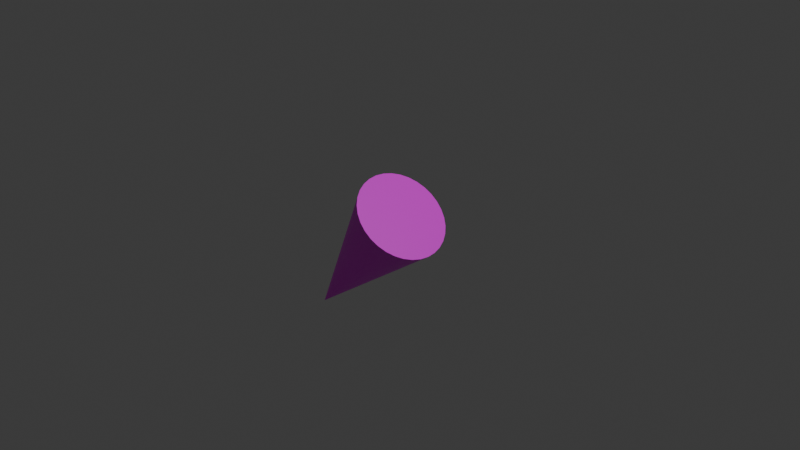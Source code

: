 # Source: PlayerLeftArm.blend  (saved by Blender 4.1.24; exported with 4.5.12 LTS)
import bpy
from mathutils import Matrix  # noqa: F401  (used for matrix-valued properties, if any)

bpy.ops.wm.read_factory_settings(use_empty=True)
scene = bpy.context.scene
scene.name = 'Scene'

# ---- collections
col_collection = bpy.data.collections.new('Collection'); scene.collection.children.link(col_collection)

# ---- images (referenced by path relative to the original .blend; pixels are not part of the script)
import os
ASSET_DIR = os.environ.get("B2B_ASSET_DIR", "")  # directory of the original .blend (textures are referenced by path, not embedded)
HERE = os.path.dirname(os.path.abspath(__file__))  # packed textures are extracted next to this script under _unpacked/

def load_image(name, relpath, width, height, colorspace="sRGB"):
    """Load a texture the original file referenced (path relative to the .blend, or extracted next to this script)."""
    p = next((c for c in (os.path.join(HERE, relpath), os.path.join(ASSET_DIR, relpath)) if relpath and os.path.exists(c)), "")
    if p:
        img = bpy.data.images.load(p, check_existing=True)
        img.name = name
    else:  # same state as the original file: an image datablock whose file is absent (Cycles renders it pink)
        img = bpy.data.images.new(name, width, height)
        img.source = "FILE"
        img.filepath = "//" + (relpath or name)
    img.colorspace_settings.name = colorspace
    return img
img_playerleftarm_png_001 = load_image('PlayerLeftArm.png.001', 'PlayerLeftArm.png', 1024, 1024, 'sRGB')

# ---- materials (node trees are filled in below, after node groups)
mat_002 = bpy.data.materials.new('マテリアル.002')
mat_002.use_transparent_shadow = False

# ---- material node trees
mat_002.use_nodes = True; mat_002.node_tree.nodes.clear()
_N = mat_002.node_tree.nodes; _L = mat_002.node_tree.links
n0 = _N.new('ShaderNodeBsdfPrincipled'); n0.name = 'プリンシプルBSDF'; n0.location = (10, 300)
n1 = _N.new('ShaderNodeOutputMaterial'); n1.name = 'マテリアル出力'; n1.location = (300, 300)
n2 = _N.new('ShaderNodeTexImage'); n2.name = '画像テクスチャ'; n2.location = (-280, 275)
n2.image = img_playerleftarm_png_001
_L.new(n0.outputs[0], n1.inputs[0])
_L.new(n2.outputs[0], n0.inputs[0])
n1.is_active_output = True

# ---- world
world_world = bpy.data.worlds.new('World'); scene.world = world_world
world_world.use_nodes = True; world_world.node_tree.nodes.clear()
_N = world_world.node_tree.nodes; _L = world_world.node_tree.links
n0 = _N.new('ShaderNodeOutputWorld'); n0.name = 'World Output'; n0.location = (300, 300)
n1 = _N.new('ShaderNodeBackground'); n1.name = 'Background'; n1.location = (10, 300)
n1.inputs[0].default_value = (0.05088, 0.05088, 0.05088, 1.0)
_L.new(n1.outputs[0], n0.inputs[0])
n0.is_active_output = True
world_world.color = (0.05088, 0.05088, 0.05088)
world_world.use_sun_shadow = False
world_world.sun_shadow_jitter_overblur = 0.0

# ---- cameras
cam_camera = bpy.data.cameras.new('Camera')
cam_camera.clip_end = 100.0
cam_camera.ortho_scale = 7.314

# ---- lights
light_light = bpy.data.lights.new('Light', 'POINT')
light_light.transmission_factor = 0.0
light_light.energy = 1000.0
light_light.shadow_soft_size = 0.1
light_light.shadow_maximum_resolution = 0.006
light_light.use_absolute_resolution = True

# ---- meshes
me_x = bpy.data.meshes.new('円錐')
me_x.from_pydata([(0.422, 1.081e-08, -0.275), (0.4146, 0.09755, -0.2688), (0.3928, 0.1913, -0.2505), (0.3574, 0.2778, -0.2208), (0.3098, 0.3536, -0.1808), (0.2518, 0.4157, -0.1321), (0.1855, 0.4619, -0.07657), (0.1137, 0.4904, -0.01627), (0.03896, 0.5, 0.04643), (-0.03577, 0.4904, 0.1091), (-0.1076, 0.4619, 0.1694), (-0.1738, 0.4157, 0.225), (-0.2319, 0.3536, 0.2737), (-0.2795, 0.2778, 0.3137), (-0.3149, 0.1913, 0.3434), (-0.3367, 0.09755, 0.3616), (-0.3441, -2.263e-08, 0.3678), (-0.3367, -0.09755, 0.3616), (-0.3149, -0.1913, 0.3434), (-0.2795, -0.2778, 0.3137), (-0.2319, -0.3536, 0.2737), (-0.1738, -0.4157, 0.225), (-0.1076, -0.4619, 0.1694), (-0.03577, -0.4904, 0.1091), (0.03896, -0.5, 0.04643), (0.1137, -0.4904, -0.01627), (0.1855, -0.4619, -0.07657), (0.2518, -0.4157, -0.1321), (0.3098, -0.3536, -0.1808), (0.3574, -0.2778, -0.2208), (0.3928, -0.1913, -0.2505), (0.4146, -0.09755, -0.2688), (-1.247, -6.055e-08, -1.486)], [], [(0, 32, 1), (1, 32, 2), (2, 32, 3), (3, 32, 4), (4, 32, 5), (5, 32, 6), (6, 32, 7), (7, 32, 8), (8, 32, 9), (9, 32, 10), (10, 32, 11), (11, 32, 12), (12, 32, 13), (13, 32, 14), (14, 32, 15), (15, 32, 16), (16, 32, 17), (17, 32, 18), (18, 32, 19), (19, 32, 20), (20, 32, 21), (21, 32, 22), (22, 32, 23), (23, 32, 24), (24, 32, 25), (25, 32, 26), (26, 32, 27), (27, 32, 28), (28, 32, 29), (29, 32, 30), (0, 1, 2, 3, 4, 5, 6, 7, 8, 9, 10, 11, 12, 13, 14, 15, 16, 17, 18, 19, 20, 21, 22, 23, 24, 25, 26, 27, 28, 29, 30, 31), (30, 32, 31), (31, 32, 0)])
_uv = me_x.uv_layers.new(name='UVマップ')
_uv.uv.foreach_set('vector', [0.25, 0.49, 0.25, 0.25, 0.2968, 0.4854, 0.2968, 0.4854, 0.25, 0.25, 0.3418, 0.4717, 0.3418, 0.4717, 0.25, 0.25, 0.3833, 0.4496, 0.3833, 0.4496, 0.25, 0.25, 0.4197, 0.4197, 0.4197, 0.4197, 0.25, 0.25, 0.4496, 0.3833, 0.4496, 0.3833, 0.25, 0.25, 0.4717, 0.3418, 0.4717, 0.3418, 0.25, 0.25, 0.4854, 0.2968, 0.4854, 0.2968, 0.25, 0.25, 0.49, 0.25, 0.49, 0.25, 0.25, 0.25, 0.4854, 0.2032, 0.4854, 0.2032, 0.25, 0.25, 0.4717, 0.1582, 0.4717, 0.1582, 0.25, 0.25, 0.4496, 0.1167, 0.4496, 0.1167, 0.25, 0.25, 0.4197, 0.08029, 0.4197, 0.08029, 0.25, 0.25, 0.3833, 0.05045, 0.3833, 0.05045, 0.25, 0.25, 0.3418, 0.02827, 0.3418, 0.02827, 0.25, 0.25, 0.2968, 0.01461, 0.2968, 0.01461, 0.25, 0.25, 0.25, 0.01, 0.25, 0.01, 0.25, 0.25, 0.2032, 0.01461, 0.2032, 0.01461, 0.25, 0.25, 0.1582, 0.02827, 0.1582, 0.02827, 0.25, 0.25, 0.1167, 0.05045, 0.1167, 0.05045, 0.25, 0.25, 0.08029, 0.08029, 0.08029, 0.08029, 0.25, 0.25, 0.05045, 0.1167, 0.05045, 0.1167, 0.25, 0.25, 0.02827, 0.1582, 0.02827, 0.1582, 0.25, 0.25, 0.01461, 0.2032, 0.01461, 0.2032, 0.25, 0.25, 0.01, 0.25, 0.01, 0.25, 0.25, 0.25, 0.01461, 0.2968, 0.01461, 0.2968, 0.25, 0.25, 0.02827, 0.3418, 0.02827, 0.3418, 0.25, 0.25, 0.05045, 0.3833, 0.05045, 0.3833, 0.25, 0.25, 0.08029, 0.4197, 0.08029, 0.4197, 0.25, 0.25, 0.1167, 0.4496, 0.1167, 0.4496, 0.25, 0.25, 0.1582, 0.4717, 0.75, 0.49, 0.7968, 0.4854, 0.8418, 0.4717, 0.8833, 0.4496, 0.9197, 0.4197, 0.9496, 0.3833, 0.9717, 0.3418, 0.9854, 0.2968, 0.99, 0.25, 0.9854, 0.2032, 0.9717, 0.1582, 0.9496, 0.1167, 0.9197, 0.08029, 0.8833, 0.05045, 0.8418, 0.02827, 0.7968, 0.01461, 0.75, 0.01, 0.7032, 0.01461, 0.6582, 0.02827, 0.6167, 0.05045, 0.5803, 0.08029, 0.5504, 0.1167, 0.5283, 0.1582, 0.5146, 0.2032, 0.51, 0.25, 0.5146, 0.2968, 0.5283, 0.3418, 0.5504, 0.3833, 0.5803, 0.4197, 0.6167, 0.4496, 0.6582, 0.4717, 0.7032, 0.4854, 0.1582, 0.4717, 0.25, 0.25, 0.2032, 0.4854, 0.2032, 0.4854, 0.25, 0.25, 0.25, 0.49])
me_x.materials.append(mat_002)
me_x.update()

# ---- objects
ob_light = bpy.data.objects.new('Light', light_light)
ob_camera = bpy.data.objects.new('Camera', cam_camera)
ob_leftarm = bpy.data.objects.new('LeftArm', me_x)

# ---- transforms, parenting, visibility, modifiers, constraints
ob_light.location = (4.076, 1.005, 5.904)
ob_light.rotation_euler = (0.6503, 0.05522, 1.866)
ob_light.lock_rotations_4d = False
ob_light.empty_display_type = 'ARROWS'
ob_light.color = (0.0, 0.0, 0.0, 0.0)
ob_light.lineart.crease_threshold = 0.0
ob_camera.location = (7.359, -6.926, 4.958)
ob_camera.rotation_euler = (1.109, 0.0, 0.8149)
ob_camera.lock_rotations_4d = False
ob_camera.empty_display_type = 'ARROWS'
ob_camera.color = (0.0, 0.0, 0.0, 0.0)
ob_camera.display_type = 'WIRE'
ob_camera.lineart.crease_threshold = 0.0
ob_leftarm.location = (0.0, 0.0, 0.0)

# ---- collection membership
col_collection.objects.link(ob_light)
col_collection.objects.link(ob_camera)
col_collection.objects.link(ob_leftarm)

# ---- scene / render settings (as saved in the file)
scene.camera = ob_camera
scene.frame_start = 1; scene.frame_end = 250; scene.frame_set(1)
scene.render.engine = 'BLENDER_EEVEE_NEXT'
scene.cycles.sampling_pattern = 'TABULATED_SOBOL'
scene.eevee.ray_tracing_options.trace_max_roughness = 0.0
bpy.context.view_layer.update()
